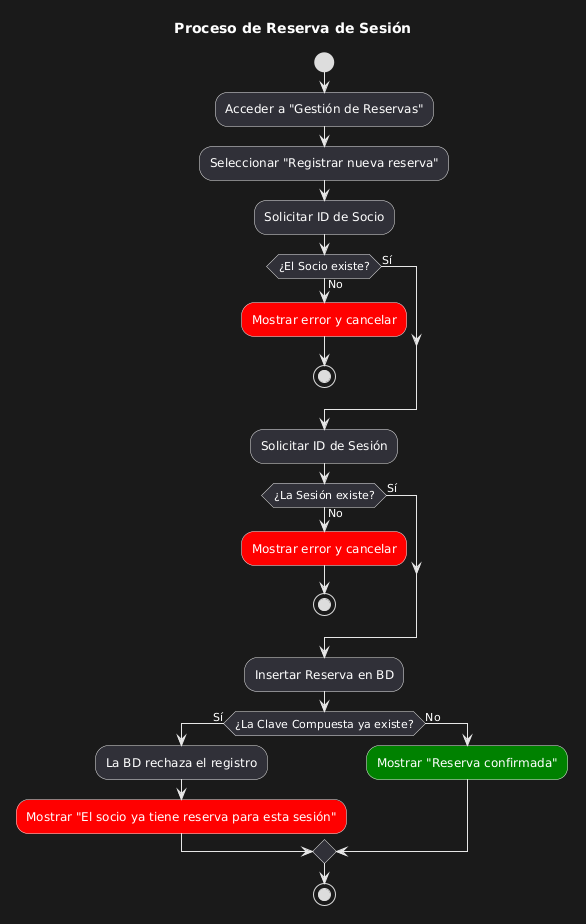

The diagram above was rendered by PlantUML. Its source (embedded in the PNG):
@startuml
title Proceso de Reserva de Sesión

start

:Acceder a "Gestión de Reservas";
:Seleccionar "Registrar nueva reserva";

:Solicitar ID de Socio;
if (¿El Socio existe?) then (No)
  :Mostrar error y cancelar; <<#red>>
  stop
else (Sí)
endif

:Solicitar ID de Sesión;
if (¿La Sesión existe?) then (No)
  :Mostrar error y cancelar; <<#red>>
  stop
else (Sí)
endif

:Insertar Reserva en BD;

if (¿La Clave Compuesta ya existe?) then (Sí)
  :La BD rechaza el registro;
  :Mostrar "El socio ya tiene reserva para esta sesión"; <<#red>>
else (No)
  :Mostrar "Reserva confirmada"; <<#green>>
endif

stop
@enduml